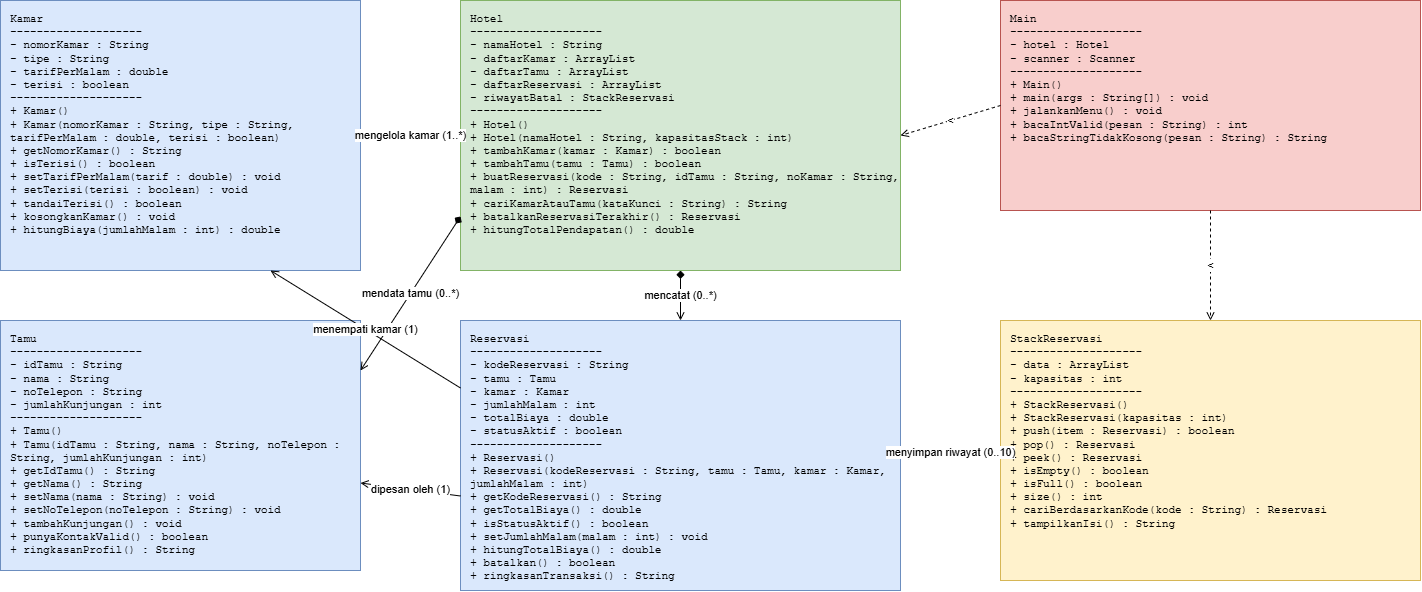

The diagram above was exported from draw.io. Its source (the exported page's mxGraphModel, read from the mxfile embedded in the PNG):
<mxGraphModel dx="1613" dy="1038" grid="1" gridSize="10" guides="1" tooltips="1" connect="1" arrows="1" fold="1" page="1" pageScale="1" pageWidth="1654" pageHeight="1169" math="0" shadow="0">
  <root>
    <mxCell id="0" />
    <mxCell id="1" parent="0" />
    <mxCell id="c_kamar" parent="1" style="rounded=0;whiteSpace=wrap;html=1;align=left;verticalAlign=top;spacingLeft=8;spacingTop=6;fillColor=#dae8fc;strokeColor=#6c8ebf;fontFamily=Courier New;fontSize=11;" value="Kamar&#10;--------------------&#10;- nomorKamar : String&#10;- tipe : String&#10;- tarifPerMalam : double&#10;- terisi : boolean&#10;--------------------&#10;+ Kamar()&#10;+ Kamar(nomorKamar : String, tipe : String, tarifPerMalam : double, terisi : boolean)&#10;+ getNomorKamar() : String&#10;+ isTerisi() : boolean&#10;+ setTarifPerMalam(tarif : double) : void&#10;+ setTerisi(terisi : boolean) : void&#10;+ tandaiTerisi() : boolean&#10;+ kosongkanKamar() : void&#10;+ hitungBiaya(jumlahMalam : int) : double" vertex="1">
      <mxGeometry height="270" width="360" x="60" y="60" as="geometry" />
    </mxCell>
    <mxCell id="c_tamu" parent="1" style="rounded=0;whiteSpace=wrap;html=1;align=left;verticalAlign=top;spacingLeft=8;spacingTop=6;fillColor=#dae8fc;strokeColor=#6c8ebf;fontFamily=Courier New;fontSize=11;" value="Tamu&#10;--------------------&#10;- idTamu : String&#10;- nama : String&#10;- noTelepon : String&#10;- jumlahKunjungan : int&#10;--------------------&#10;+ Tamu()&#10;+ Tamu(idTamu : String, nama : String, noTelepon : String, jumlahKunjungan : int)&#10;+ getIdTamu() : String&#10;+ getNama() : String&#10;+ setNama(nama : String) : void&#10;+ setNoTelepon(noTelepon : String) : void&#10;+ tambahKunjungan() : void&#10;+ punyaKontakValid() : boolean&#10;+ ringkasanProfil() : String" vertex="1">
      <mxGeometry height="250" width="360" x="60" y="380" as="geometry" />
    </mxCell>
    <mxCell id="c_hotel" parent="1" style="rounded=0;whiteSpace=wrap;html=1;align=left;verticalAlign=top;spacingLeft=8;spacingTop=6;fillColor=#d5e8d4;strokeColor=#82b366;fontFamily=Courier New;fontSize=11;" value="Hotel&#10;--------------------&#10;- namaHotel : String&#10;- daftarKamar : ArrayList&lt;Kamar&gt;&#10;- daftarTamu : ArrayList&lt;Tamu&gt;&#10;- daftarReservasi : ArrayList&lt;Reservasi&gt;&#10;- riwayatBatal : StackReservasi&#10;--------------------&#10;+ Hotel()&#10;+ Hotel(namaHotel : String, kapasitasStack : int)&#10;+ tambahKamar(kamar : Kamar) : boolean&#10;+ tambahTamu(tamu : Tamu) : boolean&#10;+ buatReservasi(kode : String, idTamu : String, noKamar : String, malam : int) : Reservasi&#10;+ cariKamarAtauTamu(kataKunci : String) : String&#10;+ batalkanReservasiTerakhir() : Reservasi&#10;+ hitungTotalPendapatan() : double" vertex="1">
      <mxGeometry height="270" width="440" x="520" y="60" as="geometry" />
    </mxCell>
    <mxCell id="c_reservasi" parent="1" style="rounded=0;whiteSpace=wrap;html=1;align=left;verticalAlign=top;spacingLeft=8;spacingTop=6;fillColor=#dae8fc;strokeColor=#6c8ebf;fontFamily=Courier New;fontSize=11;" value="Reservasi&#10;--------------------&#10;- kodeReservasi : String&#10;- tamu : Tamu&#10;- kamar : Kamar&#10;- jumlahMalam : int&#10;- totalBiaya : double&#10;- statusAktif : boolean&#10;--------------------&#10;+ Reservasi()&#10;+ Reservasi(kodeReservasi : String, tamu : Tamu, kamar : Kamar, jumlahMalam : int)&#10;+ getKodeReservasi() : String&#10;+ getTotalBiaya() : double&#10;+ isStatusAktif() : boolean&#10;+ setJumlahMalam(malam : int) : void&#10;+ hitungTotalBiaya() : double&#10;+ batalkan() : boolean&#10;+ ringkasanTransaksi() : String" vertex="1">
      <mxGeometry height="270" width="440" x="520" y="380" as="geometry" />
    </mxCell>
    <mxCell id="c_stack" parent="1" style="rounded=0;whiteSpace=wrap;html=1;align=left;verticalAlign=top;spacingLeft=8;spacingTop=6;fillColor=#fff2cc;strokeColor=#d6b656;fontFamily=Courier New;fontSize=11;" value="StackReservasi&#10;--------------------&#10;- data : ArrayList&lt;Reservasi&gt;&#10;- kapasitas : int&#10;--------------------&#10;+ StackReservasi()&#10;+ StackReservasi(kapasitas : int)&#10;+ push(item : Reservasi) : boolean&#10;+ pop() : Reservasi&#10;+ peek() : Reservasi&#10;+ isEmpty() : boolean&#10;+ isFull() : boolean&#10;+ size() : int&#10;+ cariBerdasarkanKode(kode : String) : Reservasi&#10;+ tampilkanIsi() : String" vertex="1">
      <mxGeometry height="260" width="420" x="1060" y="380" as="geometry" />
    </mxCell>
    <mxCell id="c_main" parent="1" style="rounded=0;whiteSpace=wrap;html=1;align=left;verticalAlign=top;spacingLeft=8;spacingTop=6;fillColor=#f8cecc;strokeColor=#b85450;fontFamily=Courier New;fontSize=11;" value="Main&#10;--------------------&#10;- hotel : Hotel&#10;- scanner : Scanner&#10;--------------------&#10;+ Main()&#10;+ main(args : String[]) : void&#10;+ jalankanMenu() : void&#10;+ bacaIntValid(pesan : String) : int&#10;+ bacaStringTidakKosong(pesan : String) : String" vertex="1">
      <mxGeometry height="210" width="420" x="1060" y="60" as="geometry" />
    </mxCell>
    <mxCell id="e_hk" edge="1" parent="1" source="c_hotel" style="endArrow=open;html=1;rounded=0;startArrow=diamond;startFill=1;entryX=1;entryY=0.5;entryDx=0;entryDy=0;exitX=0;exitY=0.5;exitDx=0;exitDy=0;" target="c_kamar" value="mengelola kamar (1..*)">
      <mxGeometry relative="1" as="geometry" />
    </mxCell>
    <mxCell id="e_ht" edge="1" parent="1" source="c_hotel" style="endArrow=open;html=1;rounded=0;startArrow=diamond;startFill=1;exitX=0;exitY=0.8;exitDx=0;exitDy=0;entryX=1;entryY=0.2;entryDx=0;entryDy=0;" target="c_tamu" value="mendata tamu (0..*)">
      <mxGeometry relative="1" as="geometry" />
    </mxCell>
    <mxCell id="e_hr" edge="1" parent="1" source="c_hotel" style="endArrow=open;html=1;rounded=0;startArrow=diamond;startFill=1;exitX=0.5;exitY=1;exitDx=0;exitDy=0;entryX=0.5;entryY=0;entryDx=0;entryDy=0;" target="c_reservasi" value="mencatat (0..*)">
      <mxGeometry relative="1" as="geometry" />
    </mxCell>
    <mxCell id="e_rk" edge="1" parent="1" source="c_reservasi" style="endArrow=open;html=1;rounded=0;exitX=0;exitY=0.25;exitDx=0;exitDy=0;entryX=0.75;entryY=1;entryDx=0;entryDy=0;" target="c_kamar" value="menempati kamar (1)">
      <mxGeometry relative="1" as="geometry" />
    </mxCell>
    <mxCell id="e_rt" edge="1" parent="1" source="c_reservasi" style="endArrow=open;html=1;rounded=0;exitX=0;exitY=0.65;exitDx=0;exitDy=0;entryX=1;entryY=0.65;entryDx=0;entryDy=0;" target="c_tamu" value="dipesan oleh (1)">
      <mxGeometry relative="1" as="geometry" />
    </mxCell>
    <mxCell id="e_sr" edge="1" parent="1" source="c_stack" style="endArrow=open;html=1;rounded=0;startArrow=diamond;startFill=1;exitX=0;exitY=0.5;exitDx=0;exitDy=0;entryX=1;entryY=0.5;entryDx=0;entryDy=0;" target="c_reservasi" value="menyimpan riwayat (0..10)">
      <mxGeometry relative="1" as="geometry" />
    </mxCell>
    <mxCell id="e_mh" edge="1" parent="1" source="c_main" style="endArrow=open;dashed=1;html=1;rounded=0;exitX=0;exitY=0.5;exitDx=0;exitDy=0;entryX=1;entryY=0.5;entryDx=0;entryDy=0;" target="c_hotel" value="&lt;&lt;use&gt;&gt;">
      <mxGeometry relative="1" as="geometry" />
    </mxCell>
    <mxCell id="e_ms" edge="1" parent="1" source="c_main" style="endArrow=open;dashed=1;html=1;rounded=0;exitX=0.5;exitY=1;exitDx=0;exitDy=0;entryX=0.5;entryY=0;entryDx=0;entryDy=0;" target="c_stack" value="&lt;&lt;use&gt;&gt;">
      <mxGeometry relative="1" as="geometry" />
    </mxCell>
  </root>
</mxGraphModel>